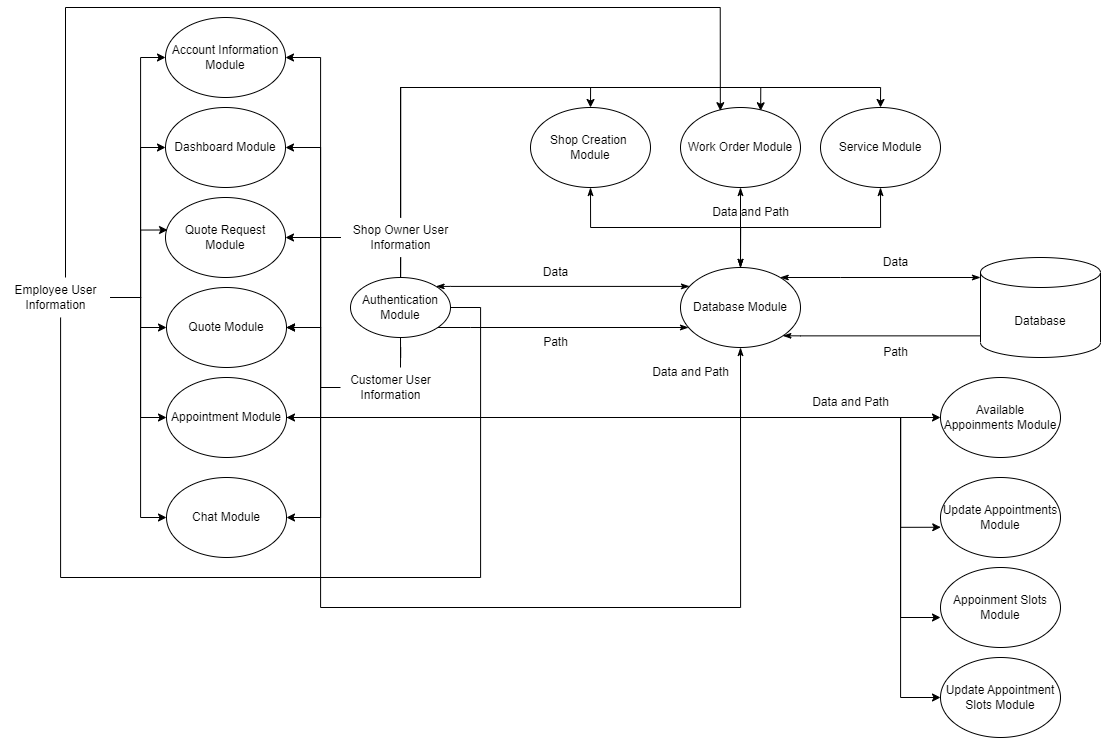

The diagram above was exported from draw.io. Its source (the exported page's mxGraphModel, read from the mxfile embedded in the PNG):
<mxGraphModel dx="1909" dy="2142" grid="1" gridSize="10" guides="1" tooltips="1" connect="1" arrows="1" fold="1" page="1" pageScale="1" pageWidth="850" pageHeight="1100" math="0" shadow="0">
  <root>
    <mxCell id="0" />
    <mxCell id="1" parent="0" />
    <mxCell id="6LtoXOaJObwktysGqYNv-1" style="edgeStyle=orthogonalEdgeStyle;rounded=0;orthogonalLoop=1;jettySize=auto;html=1;entryX=1;entryY=0.5;entryDx=0;entryDy=0;" edge="1" parent="1" source="6LtoXOaJObwktysGqYNv-10" target="6LtoXOaJObwktysGqYNv-12">
      <mxGeometry relative="1" as="geometry">
        <Array as="points">
          <mxPoint x="520" y="210" />
          <mxPoint x="520" y="30" />
        </Array>
      </mxGeometry>
    </mxCell>
    <mxCell id="6LtoXOaJObwktysGqYNv-2" style="edgeStyle=orthogonalEdgeStyle;rounded=0;orthogonalLoop=1;jettySize=auto;html=1;entryX=1;entryY=0.5;entryDx=0;entryDy=0;" edge="1" parent="1" source="6LtoXOaJObwktysGqYNv-10" target="6LtoXOaJObwktysGqYNv-15">
      <mxGeometry relative="1" as="geometry">
        <Array as="points">
          <mxPoint x="520" y="210" />
          <mxPoint x="520" y="300" />
        </Array>
      </mxGeometry>
    </mxCell>
    <mxCell id="6LtoXOaJObwktysGqYNv-3" style="edgeStyle=orthogonalEdgeStyle;rounded=0;orthogonalLoop=1;jettySize=auto;html=1;entryX=1;entryY=0.5;entryDx=0;entryDy=0;" edge="1" parent="1" source="6LtoXOaJObwktysGqYNv-10" target="6LtoXOaJObwktysGqYNv-16">
      <mxGeometry relative="1" as="geometry">
        <Array as="points">
          <mxPoint x="520" y="210" />
          <mxPoint x="520" y="390" />
        </Array>
      </mxGeometry>
    </mxCell>
    <mxCell id="6LtoXOaJObwktysGqYNv-4" style="edgeStyle=orthogonalEdgeStyle;rounded=0;orthogonalLoop=1;jettySize=auto;html=1;entryX=0.5;entryY=0;entryDx=0;entryDy=0;" edge="1" parent="1" source="6LtoXOaJObwktysGqYNv-10" target="6LtoXOaJObwktysGqYNv-11">
      <mxGeometry relative="1" as="geometry">
        <Array as="points">
          <mxPoint x="600" y="60" />
          <mxPoint x="790" y="60" />
        </Array>
      </mxGeometry>
    </mxCell>
    <mxCell id="6LtoXOaJObwktysGqYNv-6" style="edgeStyle=orthogonalEdgeStyle;rounded=0;orthogonalLoop=1;jettySize=auto;html=1;entryX=0.668;entryY=0.041;entryDx=0;entryDy=0;entryPerimeter=0;" edge="1" parent="1" source="6LtoXOaJObwktysGqYNv-10" target="6LtoXOaJObwktysGqYNv-17">
      <mxGeometry relative="1" as="geometry">
        <Array as="points">
          <mxPoint x="600" y="60" />
          <mxPoint x="960" y="60" />
        </Array>
      </mxGeometry>
    </mxCell>
    <mxCell id="6LtoXOaJObwktysGqYNv-7" style="edgeStyle=orthogonalEdgeStyle;rounded=0;orthogonalLoop=1;jettySize=auto;html=1;entryX=0.5;entryY=0;entryDx=0;entryDy=0;" edge="1" parent="1" source="6LtoXOaJObwktysGqYNv-10" target="6LtoXOaJObwktysGqYNv-19">
      <mxGeometry relative="1" as="geometry">
        <Array as="points">
          <mxPoint x="600" y="60" />
          <mxPoint x="1080" y="60" />
        </Array>
      </mxGeometry>
    </mxCell>
    <mxCell id="6LtoXOaJObwktysGqYNv-8" style="edgeStyle=orthogonalEdgeStyle;rounded=0;orthogonalLoop=1;jettySize=auto;html=1;entryX=1;entryY=0.5;entryDx=0;entryDy=0;" edge="1" parent="1" source="6LtoXOaJObwktysGqYNv-10" target="6LtoXOaJObwktysGqYNv-18">
      <mxGeometry relative="1" as="geometry">
        <Array as="points">
          <mxPoint x="520" y="210" />
          <mxPoint x="520" y="490" />
        </Array>
      </mxGeometry>
    </mxCell>
    <mxCell id="6LtoXOaJObwktysGqYNv-9" style="edgeStyle=orthogonalEdgeStyle;rounded=0;orthogonalLoop=1;jettySize=auto;html=1;" edge="1" parent="1" source="6LtoXOaJObwktysGqYNv-10" target="6LtoXOaJObwktysGqYNv-14">
      <mxGeometry relative="1" as="geometry" />
    </mxCell>
    <mxCell id="6LtoXOaJObwktysGqYNv-54" style="edgeStyle=orthogonalEdgeStyle;rounded=0;orthogonalLoop=1;jettySize=auto;html=1;entryX=1;entryY=0.5;entryDx=0;entryDy=0;" edge="1" parent="1" source="6LtoXOaJObwktysGqYNv-10" target="6LtoXOaJObwktysGqYNv-52">
      <mxGeometry relative="1" as="geometry">
        <Array as="points">
          <mxPoint x="520" y="210" />
          <mxPoint x="520" y="120" />
        </Array>
      </mxGeometry>
    </mxCell>
    <mxCell id="6LtoXOaJObwktysGqYNv-10" value="Shop Owner&amp;nbsp;User&lt;br&gt;Information" style="text;html=1;align=center;verticalAlign=middle;resizable=0;points=[];autosize=1;strokeColor=none;fillColor=none;" vertex="1" parent="1">
      <mxGeometry x="540" y="190" width="120" height="40" as="geometry" />
    </mxCell>
    <mxCell id="6LtoXOaJObwktysGqYNv-11" value="Shop Creation&amp;nbsp; Module" style="ellipse;whiteSpace=wrap;html=1;" vertex="1" parent="1">
      <mxGeometry x="730" y="80" width="120" height="80" as="geometry" />
    </mxCell>
    <mxCell id="6LtoXOaJObwktysGqYNv-12" value="Account Information Module" style="ellipse;whiteSpace=wrap;html=1;" vertex="1" parent="1">
      <mxGeometry x="365" y="-10" width="120" height="80" as="geometry" />
    </mxCell>
    <mxCell id="6LtoXOaJObwktysGqYNv-14" value="Quote Request Module" style="ellipse;whiteSpace=wrap;html=1;" vertex="1" parent="1">
      <mxGeometry x="365" y="170" width="120" height="80" as="geometry" />
    </mxCell>
    <mxCell id="6LtoXOaJObwktysGqYNv-15" value="Quote Module" style="ellipse;whiteSpace=wrap;html=1;" vertex="1" parent="1">
      <mxGeometry x="366" y="260" width="120" height="80" as="geometry" />
    </mxCell>
    <mxCell id="6LtoXOaJObwktysGqYNv-68" style="edgeStyle=orthogonalEdgeStyle;rounded=0;orthogonalLoop=1;jettySize=auto;html=1;" edge="1" parent="1" source="6LtoXOaJObwktysGqYNv-16" target="6LtoXOaJObwktysGqYNv-59">
      <mxGeometry relative="1" as="geometry" />
    </mxCell>
    <mxCell id="6LtoXOaJObwktysGqYNv-69" style="edgeStyle=orthogonalEdgeStyle;rounded=0;orthogonalLoop=1;jettySize=auto;html=1;entryX=0.002;entryY=0.622;entryDx=0;entryDy=0;entryPerimeter=0;" edge="1" parent="1" source="6LtoXOaJObwktysGqYNv-16" target="6LtoXOaJObwktysGqYNv-63">
      <mxGeometry relative="1" as="geometry">
        <Array as="points">
          <mxPoint x="1100" y="390" />
          <mxPoint x="1100" y="500" />
        </Array>
      </mxGeometry>
    </mxCell>
    <mxCell id="6LtoXOaJObwktysGqYNv-70" style="edgeStyle=orthogonalEdgeStyle;rounded=0;orthogonalLoop=1;jettySize=auto;html=1;entryX=0;entryY=0.625;entryDx=0;entryDy=0;entryPerimeter=0;" edge="1" parent="1" source="6LtoXOaJObwktysGqYNv-16" target="6LtoXOaJObwktysGqYNv-64">
      <mxGeometry relative="1" as="geometry">
        <Array as="points">
          <mxPoint x="1100" y="390" />
          <mxPoint x="1100" y="590" />
        </Array>
      </mxGeometry>
    </mxCell>
    <mxCell id="6LtoXOaJObwktysGqYNv-73" style="edgeStyle=orthogonalEdgeStyle;rounded=0;orthogonalLoop=1;jettySize=auto;html=1;entryX=0;entryY=0.5;entryDx=0;entryDy=0;" edge="1" parent="1" source="6LtoXOaJObwktysGqYNv-16" target="6LtoXOaJObwktysGqYNv-65">
      <mxGeometry relative="1" as="geometry">
        <Array as="points">
          <mxPoint x="1100" y="390" />
          <mxPoint x="1100" y="670" />
        </Array>
      </mxGeometry>
    </mxCell>
    <mxCell id="6LtoXOaJObwktysGqYNv-16" value="Appointment Module" style="ellipse;whiteSpace=wrap;html=1;" vertex="1" parent="1">
      <mxGeometry x="366" y="350" width="120" height="80" as="geometry" />
    </mxCell>
    <mxCell id="6LtoXOaJObwktysGqYNv-17" value="Work Order Module" style="ellipse;whiteSpace=wrap;html=1;" vertex="1" parent="1">
      <mxGeometry x="880" y="80" width="120" height="80" as="geometry" />
    </mxCell>
    <mxCell id="6LtoXOaJObwktysGqYNv-18" value="Chat Module" style="ellipse;whiteSpace=wrap;html=1;" vertex="1" parent="1">
      <mxGeometry x="366" y="450" width="120" height="80" as="geometry" />
    </mxCell>
    <mxCell id="6LtoXOaJObwktysGqYNv-19" value="Service Module" style="ellipse;whiteSpace=wrap;html=1;" vertex="1" parent="1">
      <mxGeometry x="1020" y="80" width="120" height="80" as="geometry" />
    </mxCell>
    <mxCell id="6LtoXOaJObwktysGqYNv-20" style="edgeStyle=orthogonalEdgeStyle;rounded=0;orthogonalLoop=1;jettySize=auto;html=1;" edge="1" parent="1" source="6LtoXOaJObwktysGqYNv-21" target="6LtoXOaJObwktysGqYNv-15">
      <mxGeometry relative="1" as="geometry">
        <Array as="points">
          <mxPoint x="520" y="360" />
          <mxPoint x="520" y="300" />
        </Array>
      </mxGeometry>
    </mxCell>
    <mxCell id="6LtoXOaJObwktysGqYNv-21" value="Customer User&lt;br&gt;Information" style="text;html=1;align=center;verticalAlign=middle;resizable=0;points=[];autosize=1;strokeColor=none;fillColor=none;" vertex="1" parent="1">
      <mxGeometry x="540" y="340" width="100" height="40" as="geometry" />
    </mxCell>
    <mxCell id="6LtoXOaJObwktysGqYNv-22" style="edgeStyle=orthogonalEdgeStyle;rounded=0;orthogonalLoop=1;jettySize=auto;html=1;endArrow=none;endFill=0;" edge="1" parent="1" source="6LtoXOaJObwktysGqYNv-25" target="6LtoXOaJObwktysGqYNv-10">
      <mxGeometry relative="1" as="geometry" />
    </mxCell>
    <mxCell id="6LtoXOaJObwktysGqYNv-23" style="edgeStyle=orthogonalEdgeStyle;rounded=0;orthogonalLoop=1;jettySize=auto;html=1;endArrow=none;endFill=0;" edge="1" parent="1" source="6LtoXOaJObwktysGqYNv-25">
      <mxGeometry relative="1" as="geometry">
        <mxPoint x="600" y="340" as="targetPoint" />
      </mxGeometry>
    </mxCell>
    <mxCell id="6LtoXOaJObwktysGqYNv-24" style="edgeStyle=orthogonalEdgeStyle;rounded=0;orthogonalLoop=1;jettySize=auto;html=1;startArrow=none;startFill=0;endArrow=none;endFill=0;" edge="1" parent="1" source="6LtoXOaJObwktysGqYNv-25" target="6LtoXOaJObwktysGqYNv-48">
      <mxGeometry relative="1" as="geometry">
        <Array as="points">
          <mxPoint x="680" y="280" />
          <mxPoint x="680" y="550" />
          <mxPoint x="260" y="550" />
        </Array>
      </mxGeometry>
    </mxCell>
    <mxCell id="6LtoXOaJObwktysGqYNv-25" value="Authentication Module" style="ellipse;whiteSpace=wrap;html=1;" vertex="1" parent="1">
      <mxGeometry x="550" y="250" width="100" height="60" as="geometry" />
    </mxCell>
    <mxCell id="6LtoXOaJObwktysGqYNv-26" style="edgeStyle=orthogonalEdgeStyle;rounded=0;orthogonalLoop=1;jettySize=auto;html=1;entryX=1;entryY=0;entryDx=0;entryDy=0;endArrow=classicThin;endFill=1;startArrow=classicThin;startFill=1;" edge="1" parent="1" source="6LtoXOaJObwktysGqYNv-33" target="6LtoXOaJObwktysGqYNv-25">
      <mxGeometry relative="1" as="geometry">
        <Array as="points">
          <mxPoint x="650" y="259" />
        </Array>
      </mxGeometry>
    </mxCell>
    <mxCell id="6LtoXOaJObwktysGqYNv-27" style="edgeStyle=orthogonalEdgeStyle;rounded=0;orthogonalLoop=1;jettySize=auto;html=1;endArrow=none;endFill=0;startArrow=classicThin;startFill=1;" edge="1" parent="1" source="6LtoXOaJObwktysGqYNv-33" target="6LtoXOaJObwktysGqYNv-25">
      <mxGeometry relative="1" as="geometry">
        <Array as="points">
          <mxPoint x="670" y="300" />
          <mxPoint x="670" y="300" />
        </Array>
      </mxGeometry>
    </mxCell>
    <mxCell id="6LtoXOaJObwktysGqYNv-28" style="edgeStyle=orthogonalEdgeStyle;rounded=0;orthogonalLoop=1;jettySize=auto;html=1;entryX=0.5;entryY=1;entryDx=0;entryDy=0;startArrow=classicThin;startFill=1;endArrow=classicThin;endFill=1;" edge="1" parent="1" source="6LtoXOaJObwktysGqYNv-33" target="6LtoXOaJObwktysGqYNv-11">
      <mxGeometry relative="1" as="geometry">
        <Array as="points">
          <mxPoint x="940" y="200" />
          <mxPoint x="790" y="200" />
        </Array>
      </mxGeometry>
    </mxCell>
    <mxCell id="6LtoXOaJObwktysGqYNv-30" style="edgeStyle=orthogonalEdgeStyle;rounded=0;orthogonalLoop=1;jettySize=auto;html=1;entryX=0.5;entryY=1;entryDx=0;entryDy=0;startArrow=classicThin;startFill=1;endArrow=classicThin;endFill=1;" edge="1" parent="1" source="6LtoXOaJObwktysGqYNv-33" target="6LtoXOaJObwktysGqYNv-19">
      <mxGeometry relative="1" as="geometry">
        <Array as="points">
          <mxPoint x="940" y="200" />
          <mxPoint x="1080" y="200" />
        </Array>
      </mxGeometry>
    </mxCell>
    <mxCell id="6LtoXOaJObwktysGqYNv-31" style="edgeStyle=orthogonalEdgeStyle;rounded=0;orthogonalLoop=1;jettySize=auto;html=1;entryX=0.5;entryY=1;entryDx=0;entryDy=0;startArrow=classicThin;startFill=1;endArrow=classicThin;endFill=1;" edge="1" parent="1" source="6LtoXOaJObwktysGqYNv-33" target="6LtoXOaJObwktysGqYNv-17">
      <mxGeometry relative="1" as="geometry" />
    </mxCell>
    <mxCell id="6LtoXOaJObwktysGqYNv-32" style="edgeStyle=orthogonalEdgeStyle;rounded=0;orthogonalLoop=1;jettySize=auto;html=1;startArrow=classicThin;startFill=1;endArrow=classicThin;endFill=1;" edge="1" parent="1" source="6LtoXOaJObwktysGqYNv-33" target="6LtoXOaJObwktysGqYNv-15">
      <mxGeometry relative="1" as="geometry">
        <Array as="points">
          <mxPoint x="940" y="580" />
          <mxPoint x="520" y="580" />
          <mxPoint x="520" y="300" />
        </Array>
      </mxGeometry>
    </mxCell>
    <mxCell id="6LtoXOaJObwktysGqYNv-33" value="Database Module" style="ellipse;whiteSpace=wrap;html=1;" vertex="1" parent="1">
      <mxGeometry x="880" y="240" width="120" height="80" as="geometry" />
    </mxCell>
    <mxCell id="6LtoXOaJObwktysGqYNv-34" style="edgeStyle=orthogonalEdgeStyle;rounded=0;orthogonalLoop=1;jettySize=auto;html=1;endArrow=classicThin;endFill=1;startArrow=classicThin;startFill=1;" edge="1" parent="1" source="6LtoXOaJObwktysGqYNv-36" target="6LtoXOaJObwktysGqYNv-33">
      <mxGeometry relative="1" as="geometry">
        <Array as="points">
          <mxPoint x="1040" y="250" />
          <mxPoint x="1040" y="250" />
        </Array>
      </mxGeometry>
    </mxCell>
    <mxCell id="6LtoXOaJObwktysGqYNv-35" style="edgeStyle=orthogonalEdgeStyle;rounded=0;orthogonalLoop=1;jettySize=auto;html=1;entryX=1;entryY=1;entryDx=0;entryDy=0;endArrow=classicThin;endFill=1;" edge="1" parent="1" source="6LtoXOaJObwktysGqYNv-36" target="6LtoXOaJObwktysGqYNv-33">
      <mxGeometry relative="1" as="geometry">
        <Array as="points">
          <mxPoint x="1000" y="308" />
        </Array>
      </mxGeometry>
    </mxCell>
    <mxCell id="6LtoXOaJObwktysGqYNv-36" value="Database" style="shape=cylinder3;whiteSpace=wrap;html=1;boundedLbl=1;backgroundOutline=1;size=15;" vertex="1" parent="1">
      <mxGeometry x="1180" y="230" width="120" height="100" as="geometry" />
    </mxCell>
    <mxCell id="6LtoXOaJObwktysGqYNv-37" value="Data&lt;br&gt;" style="text;html=1;align=center;verticalAlign=middle;resizable=0;points=[];autosize=1;strokeColor=none;fillColor=none;" vertex="1" parent="1">
      <mxGeometry x="730" y="230" width="50" height="30" as="geometry" />
    </mxCell>
    <mxCell id="6LtoXOaJObwktysGqYNv-38" value="Data&lt;br&gt;" style="text;html=1;align=center;verticalAlign=middle;resizable=0;points=[];autosize=1;strokeColor=none;fillColor=none;" vertex="1" parent="1">
      <mxGeometry x="1070" y="220" width="50" height="30" as="geometry" />
    </mxCell>
    <mxCell id="6LtoXOaJObwktysGqYNv-39" value="Path" style="text;html=1;align=center;verticalAlign=middle;resizable=0;points=[];autosize=1;strokeColor=none;fillColor=none;" vertex="1" parent="1">
      <mxGeometry x="730" y="300" width="50" height="30" as="geometry" />
    </mxCell>
    <mxCell id="6LtoXOaJObwktysGqYNv-40" value="Path" style="text;html=1;align=center;verticalAlign=middle;resizable=0;points=[];autosize=1;strokeColor=none;fillColor=none;" vertex="1" parent="1">
      <mxGeometry x="1070" y="310" width="50" height="30" as="geometry" />
    </mxCell>
    <mxCell id="6LtoXOaJObwktysGqYNv-41" value="Data and Path" style="text;html=1;align=center;verticalAlign=middle;resizable=0;points=[];autosize=1;strokeColor=none;fillColor=none;" vertex="1" parent="1">
      <mxGeometry x="900" y="170" width="100" height="30" as="geometry" />
    </mxCell>
    <mxCell id="6LtoXOaJObwktysGqYNv-42" style="edgeStyle=orthogonalEdgeStyle;rounded=0;orthogonalLoop=1;jettySize=auto;html=1;entryX=0.017;entryY=0.406;entryDx=0;entryDy=0;entryPerimeter=0;startArrow=none;startFill=0;endArrow=classic;endFill=1;" edge="1" parent="1" source="6LtoXOaJObwktysGqYNv-48" target="6LtoXOaJObwktysGqYNv-14">
      <mxGeometry relative="1" as="geometry">
        <Array as="points">
          <mxPoint x="340" y="270" />
          <mxPoint x="340" y="202" />
        </Array>
      </mxGeometry>
    </mxCell>
    <mxCell id="6LtoXOaJObwktysGqYNv-43" style="edgeStyle=orthogonalEdgeStyle;rounded=0;orthogonalLoop=1;jettySize=auto;html=1;startArrow=none;startFill=0;endArrow=classic;endFill=1;" edge="1" parent="1" source="6LtoXOaJObwktysGqYNv-48" target="6LtoXOaJObwktysGqYNv-15">
      <mxGeometry relative="1" as="geometry">
        <Array as="points">
          <mxPoint x="340" y="270" />
          <mxPoint x="340" y="300" />
        </Array>
      </mxGeometry>
    </mxCell>
    <mxCell id="6LtoXOaJObwktysGqYNv-44" style="edgeStyle=orthogonalEdgeStyle;rounded=0;orthogonalLoop=1;jettySize=auto;html=1;entryX=0;entryY=0.5;entryDx=0;entryDy=0;startArrow=none;startFill=0;endArrow=classic;endFill=1;" edge="1" parent="1" source="6LtoXOaJObwktysGqYNv-48" target="6LtoXOaJObwktysGqYNv-16">
      <mxGeometry relative="1" as="geometry">
        <Array as="points">
          <mxPoint x="340" y="270" />
          <mxPoint x="340" y="390" />
        </Array>
      </mxGeometry>
    </mxCell>
    <mxCell id="6LtoXOaJObwktysGqYNv-45" style="edgeStyle=orthogonalEdgeStyle;rounded=0;orthogonalLoop=1;jettySize=auto;html=1;startArrow=none;startFill=0;endArrow=classic;endFill=1;entryX=0.332;entryY=0.04;entryDx=0;entryDy=0;entryPerimeter=0;" edge="1" parent="1" source="6LtoXOaJObwktysGqYNv-48" target="6LtoXOaJObwktysGqYNv-17">
      <mxGeometry relative="1" as="geometry">
        <mxPoint x="1000" y="80" as="targetPoint" />
        <Array as="points">
          <mxPoint x="265" y="-20" />
          <mxPoint x="920" y="-20" />
        </Array>
      </mxGeometry>
    </mxCell>
    <mxCell id="6LtoXOaJObwktysGqYNv-46" style="edgeStyle=orthogonalEdgeStyle;rounded=0;orthogonalLoop=1;jettySize=auto;html=1;entryX=0;entryY=0.5;entryDx=0;entryDy=0;startArrow=none;startFill=0;endArrow=classic;endFill=1;" edge="1" parent="1" source="6LtoXOaJObwktysGqYNv-48" target="6LtoXOaJObwktysGqYNv-12">
      <mxGeometry relative="1" as="geometry">
        <Array as="points">
          <mxPoint x="340" y="270" />
          <mxPoint x="340" y="30" />
        </Array>
      </mxGeometry>
    </mxCell>
    <mxCell id="6LtoXOaJObwktysGqYNv-47" style="edgeStyle=orthogonalEdgeStyle;rounded=0;orthogonalLoop=1;jettySize=auto;html=1;entryX=0;entryY=0.5;entryDx=0;entryDy=0;startArrow=none;startFill=0;endArrow=classic;endFill=1;" edge="1" parent="1" source="6LtoXOaJObwktysGqYNv-48" target="6LtoXOaJObwktysGqYNv-18">
      <mxGeometry relative="1" as="geometry">
        <Array as="points">
          <mxPoint x="340" y="270" />
          <mxPoint x="340" y="490" />
        </Array>
      </mxGeometry>
    </mxCell>
    <mxCell id="6LtoXOaJObwktysGqYNv-53" style="edgeStyle=orthogonalEdgeStyle;rounded=0;orthogonalLoop=1;jettySize=auto;html=1;entryX=0;entryY=0.5;entryDx=0;entryDy=0;" edge="1" parent="1" source="6LtoXOaJObwktysGqYNv-48" target="6LtoXOaJObwktysGqYNv-52">
      <mxGeometry relative="1" as="geometry">
        <Array as="points">
          <mxPoint x="340" y="270" />
          <mxPoint x="340" y="120" />
        </Array>
      </mxGeometry>
    </mxCell>
    <mxCell id="6LtoXOaJObwktysGqYNv-48" value="Employee User&lt;br&gt;Information" style="text;html=1;align=center;verticalAlign=middle;resizable=0;points=[];autosize=1;strokeColor=none;fillColor=none;" vertex="1" parent="1">
      <mxGeometry x="200" y="250" width="110" height="40" as="geometry" />
    </mxCell>
    <mxCell id="6LtoXOaJObwktysGqYNv-49" value="Data and Path" style="text;html=1;align=center;verticalAlign=middle;resizable=0;points=[];autosize=1;strokeColor=none;fillColor=none;" vertex="1" parent="1">
      <mxGeometry x="840" y="330" width="100" height="30" as="geometry" />
    </mxCell>
    <mxCell id="6LtoXOaJObwktysGqYNv-52" value="Dashboard Module" style="ellipse;whiteSpace=wrap;html=1;" vertex="1" parent="1">
      <mxGeometry x="365" y="80" width="120" height="80" as="geometry" />
    </mxCell>
    <mxCell id="6LtoXOaJObwktysGqYNv-59" value="Available Appoinments Module" style="ellipse;whiteSpace=wrap;html=1;" vertex="1" parent="1">
      <mxGeometry x="1140" y="350" width="120" height="80" as="geometry" />
    </mxCell>
    <mxCell id="6LtoXOaJObwktysGqYNv-63" value="Update Appointments Module" style="ellipse;whiteSpace=wrap;html=1;" vertex="1" parent="1">
      <mxGeometry x="1140" y="450" width="120" height="80" as="geometry" />
    </mxCell>
    <mxCell id="6LtoXOaJObwktysGqYNv-64" value="Appoinment Slots Module" style="ellipse;whiteSpace=wrap;html=1;" vertex="1" parent="1">
      <mxGeometry x="1140" y="540" width="120" height="80" as="geometry" />
    </mxCell>
    <mxCell id="6LtoXOaJObwktysGqYNv-65" value="Update Appointment Slots Module" style="ellipse;whiteSpace=wrap;html=1;" vertex="1" parent="1">
      <mxGeometry x="1140" y="630" width="120" height="80" as="geometry" />
    </mxCell>
    <mxCell id="6LtoXOaJObwktysGqYNv-74" value="Data and Path" style="text;html=1;align=center;verticalAlign=middle;resizable=0;points=[];autosize=1;strokeColor=none;fillColor=none;" vertex="1" parent="1">
      <mxGeometry x="1000" y="360" width="100" height="30" as="geometry" />
    </mxCell>
  </root>
</mxGraphModel>